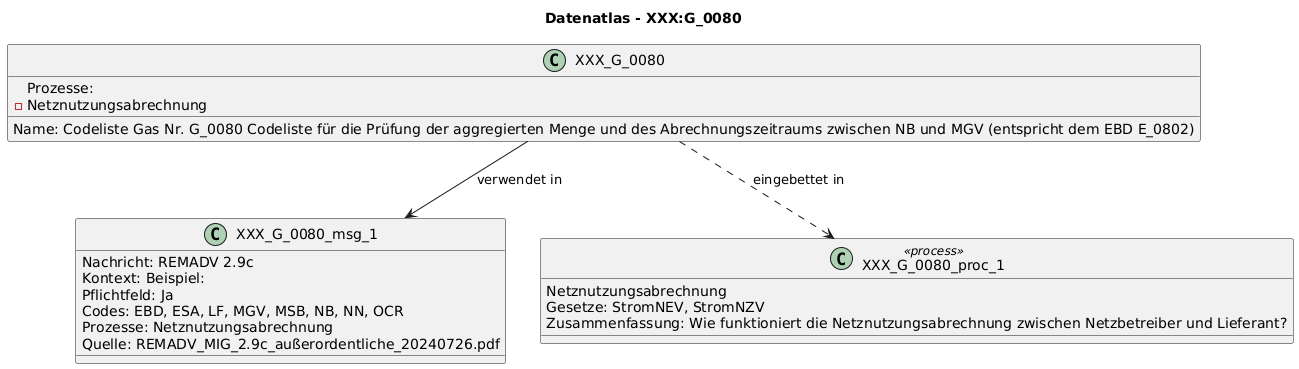

The diagram above was rendered by PlantUML. Its source (embedded in the PNG):
@startuml
title Datenatlas - XXX:G_0080
class XXX_G_0080 {
  Name: Codeliste Gas Nr. G_0080 Codeliste für die Prüfung der aggregierten Menge und des Abrechnungszeitraums zwischen NB und MGV (entspricht dem EBD E_0802)
  Prozesse:
    - Netznutzungsabrechnung
}
class XXX_G_0080_msg_1 {
  Nachricht: REMADV 2.9c
  Kontext: Beispiel:
  Pflichtfeld: Ja
  Codes: EBD, ESA, LF, MGV, MSB, NB, NN, OCR
  Prozesse: Netznutzungsabrechnung
  Quelle: REMADV_MIG_2.9c_außerordentliche_20240726.pdf
}
XXX_G_0080 --> XXX_G_0080_msg_1 : verwendet in
class XXX_G_0080_proc_1 <<process>> {
  Netznutzungsabrechnung
  Gesetze: StromNEV, StromNZV
  Zusammenfassung: Wie funktioniert die Netznutzungsabrechnung zwischen Netzbetreiber und Lieferant?
}
XXX_G_0080 ..> XXX_G_0080_proc_1 : eingebettet in
@enduml